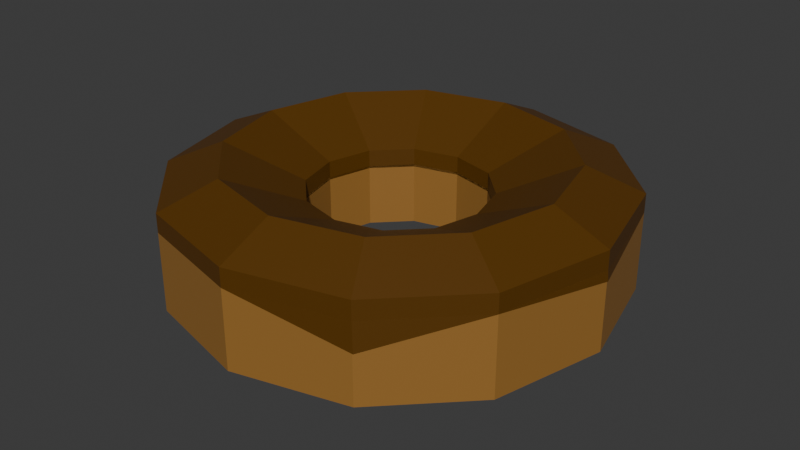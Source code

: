 # Source: blend.blend  (saved by Blender 5.1.29; exported with 4.5.12 LTS)
import bpy
from mathutils import Matrix  # noqa: F401  (used for matrix-valued properties, if any)

bpy.ops.wm.read_factory_settings(use_empty=True)
scene = bpy.context.scene
scene.name = 'Scene'

# ---- collections
col_collection = bpy.data.collections.new('Collection'); scene.collection.children.link(col_collection)

# ---- materials (node trees are filled in below, after node groups)
mat_x = bpy.data.materials.new('Материал')
mat_001 = bpy.data.materials.new('Материал.001')

# ---- material node trees
mat_x.use_nodes = True; mat_x.node_tree.nodes.clear()
_N = mat_x.node_tree.nodes; _L = mat_x.node_tree.links
n0 = _N.new('ShaderNodeBsdfPrincipled'); n0.name = 'Принципиальный BSDF'; n0.location = (-200, 100)
n0.inputs[0].default_value = (0.32, 0.153, 0.03186, 1.0)
n1 = _N.new('ShaderNodeOutputMaterial'); n1.name = 'Вывод материала'; n1.location = (200, 100)
_L.new(n0.outputs[0], n1.inputs[0])
n1.is_active_output = True
mat_001.use_nodes = True; mat_001.node_tree.nodes.clear()
_N = mat_001.node_tree.nodes; _L = mat_001.node_tree.links
n0 = _N.new('ShaderNodeBsdfPrincipled'); n0.name = 'Принципиальный BSDF'; n0.location = (-200, 100)
n0.inputs[0].default_value = (0.1031, 0.03971, 0.0, 1.0)
n1 = _N.new('ShaderNodeOutputMaterial'); n1.name = 'Вывод материала'; n1.location = (200, 100)
_L.new(n0.outputs[0], n1.inputs[0])
n1.is_active_output = True

# ---- world
world_world = bpy.data.worlds.new('World'); scene.world = world_world
world_world.use_nodes = True; world_world.node_tree.nodes.clear()
_N = world_world.node_tree.nodes; _L = world_world.node_tree.links
n0 = _N.new('ShaderNodeOutputWorld'); n0.name = 'World Output'; n0.location = (200, 100)
n1 = _N.new('ShaderNodeBackground'); n1.name = 'Background'; n1.location = (-200, 100)
n1.inputs[0].default_value = (0.05088, 0.05088, 0.05088, 1.0)
_L.new(n1.outputs[0], n0.inputs[0])
n0.is_active_output = True
world_world.color = (0.05088, 0.05088, 0.05088)
world_world.sun_shadow_jitter_overblur = 0.0

# ---- meshes
me_x = bpy.data.meshes.new('Куб')
me_x.from_pydata([(-0.947, -0.0002407, -0.0213), (-0.4829, -0.8225, -0.0213), (-0.8225, -0.4839, -0.0213), (-0.947, -0.0002407, 0.2314), (-0.4829, -0.8225, 0.2314), (-0.8225, -0.4839, 0.2314), (-0.8225, 0.4829, -0.0213), (-0.4829, 0.8225, -0.0213), (-0.4829, 0.8225, 0.2314), (-0.8225, 0.4829, 0.2314), (0.947, -0.0002407, -0.0213), (0.0002407, -0.947, -0.0213), (0.8225, -0.4839, -0.0213), (0.4839, -0.8225, -0.0213), (0.0002407, -0.947, 0.2314), (0.947, -0.0002407, 0.2314), (0.4839, -0.8225, 0.2314), (0.8225, -0.4839, 0.2314), (0.0002407, 0.947, -0.0213), (0.4839, 0.8225, -0.0213), (0.8225, 0.4829, -0.0213), (0.0002407, 0.947, 0.2314), (0.8225, 0.4829, 0.2314), (0.4839, 0.8225, 0.2314), (-0.3781, -0.0007745, 0.003975), (-0.1925, -0.3297, 0.003975), (-0.3283, -0.1942, 0.003975), (-0.3781, -0.0007745, 0.2062), (-0.1925, -0.3297, 0.2062), (-0.3283, -0.1942, 0.2062), (-0.3283, 0.1925, 0.003975), (-0.1925, 0.3283, 0.003975), (-0.1925, 0.3283, 0.2062), (-0.3283, 0.1925, 0.2062), (0.3795, -0.0007745, 0.003975), (0.0007745, -0.3795, 0.003975), (0.3297, -0.1942, 0.003975), (0.1942, -0.3297, 0.003975), (0.0007745, -0.3795, 0.2062), (0.3795, -0.0007745, 0.2062), (0.1942, -0.3297, 0.2062), (0.3297, -0.1942, 0.2062), (0.0007745, 0.3781, 0.003975), (0.1942, 0.3283, 0.003975), (0.3297, 0.1925, 0.003975), (0.0007745, 0.3781, 0.2062), (0.3297, 0.1925, 0.2062), (0.1942, 0.3283, 0.2062), (0.0005093, -0.7106, -0.1035), (-0.3618, -0.6172, -0.1035), (0.0005093, 0.7099, -0.1035), (0.3632, 0.6166, -0.1035), (-0.6166, -0.3632, -0.1035), (0.6172, 0.3618, -0.1035), (0.7106, -0.0005093, -0.1035), (0.6172, -0.3632, -0.1035), (-0.7099, -0.0005093, -0.1035), (0.3632, -0.6172, -0.1035), (-0.3618, 0.6166, -0.1035), (-0.6166, 0.3618, -0.1035), (-0.947, -0.0002407, 0.2313), (-0.4829, -0.8225, 0.2313), (-0.8225, -0.4839, 0.2313), (-0.4829, 0.8225, 0.2313), (-0.8225, 0.4829, 0.2313), (0.0002407, -0.947, 0.2313), (0.947, -0.0002407, 0.2313), (0.4839, -0.8225, 0.2313), (0.8225, -0.4839, 0.2313), (0.0002407, 0.947, 0.2313), (0.8225, 0.4829, 0.2313), (0.4839, 0.8225, 0.2313), (-0.3781, -0.0007745, 0.1993), (-0.1925, -0.3297, 0.1993), (-0.3283, -0.1942, 0.1993), (-0.1925, 0.3283, 0.1993), (-0.3283, 0.1925, 0.1993), (0.0007745, -0.3795, 0.1993), (0.3795, -0.0007745, 0.1993), (0.1942, -0.3297, 0.1993), (0.3297, -0.1942, 0.1993), (0.0007745, 0.3781, 0.1993), (0.3297, 0.1925, 0.1993), (0.1942, 0.3283, 0.1993), (-0.947, -0.0002417, 0.2917), (-0.4829, -0.8225, 0.2917), (-0.8225, -0.4839, 0.2917), (-0.4829, 0.8225, 0.2917), (-0.8225, 0.4829, 0.2917), (0.0002417, -0.947, 0.2917), (0.947, -0.0002417, 0.2917), (0.4839, -0.8225, 0.2917), (0.8225, -0.4839, 0.2917), (0.0002417, 0.947, 0.2917), (0.8225, 0.4829, 0.2917), (0.4839, 0.8225, 0.2917), (-0.3781, -0.0007755, 0.2597), (-0.1925, -0.3297, 0.2597), (-0.3283, -0.1942, 0.2597), (-0.1925, 0.3283, 0.2597), (-0.3283, 0.1925, 0.2597), (0.0007755, -0.3795, 0.2597), (0.3795, -0.0007755, 0.2597), (0.1942, -0.3297, 0.2597), (0.3297, -0.1942, 0.2597), (0.0007755, 0.3781, 0.2597), (0.3297, 0.1925, 0.2597), (0.1942, 0.3283, 0.2597), (-0.6166, 0.3618, 0.3685), (-0.7099, -0.0005103, 0.3685), (-0.3618, 0.6166, 0.3685), (0.6172, 0.3618, 0.3685), (0.3632, 0.6166, 0.3685), (0.0005103, 0.7099, 0.3685), (-0.6166, -0.3632, 0.3685), (0.7106, -0.0005103, 0.3685), (-0.3618, -0.6172, 0.3685), (0.0005103, -0.7106, 0.3685), (0.3632, -0.6172, 0.3685), (0.6172, -0.3632, 0.3685), (-0.8227, 0.483, 0.2313), (-0.6873, 0.6242, 0.1615), (0.000243, 0.9473, 0.2024), (0.9502, 0.001563, 0.1984), (0.4871, 0.823, 0.1686), (-0.8247, -0.4844, 0.1861), (0.4876, -0.8237, 0.139)], [(64, 120)], [(15, 10, 20, 22), (1, 4, 5, 2), (2, 5, 3, 0), (9, 6, 0, 3), (8, 7, 6, 9), (22, 20, 19, 23), (23, 19, 18, 21), (14, 11, 13, 16), (16, 13, 12, 17), (17, 12, 10, 15), (11, 14, 4, 1), (18, 7, 8, 21), (39, 46, 44, 34), (25, 26, 29, 28), (26, 24, 27, 29), (33, 27, 24, 30), (32, 33, 30, 31), (46, 47, 43, 44), (47, 45, 42, 43), (38, 40, 37, 35), (40, 41, 36, 37), (41, 39, 34, 36), (35, 25, 28, 38), (42, 45, 32, 31), (49, 25, 35, 48), (51, 43, 42, 50), (52, 26, 25, 49), (53, 44, 43, 51), (55, 36, 34, 54), (56, 24, 26, 52), (57, 37, 36, 55), (50, 42, 31, 58), (48, 35, 37, 57), (59, 30, 24, 56), (54, 34, 44, 53), (58, 31, 30, 59), (7, 58, 59, 6), (10, 54, 53, 20), (6, 59, 56, 0), (11, 48, 57, 13), (18, 50, 58, 7), (13, 57, 55, 12), (0, 56, 52, 2), (12, 55, 54, 10), (20, 53, 51, 19), (2, 52, 49, 1), (19, 51, 50, 18), (1, 49, 48, 11), (76, 100, 96, 72), (68, 92, 91, 67), (80, 104, 102, 78), (61, 85, 86, 62), (67, 91, 89, 65), (79, 103, 104, 80), (65, 89, 85, 61), (70, 94, 90, 66), (62, 86, 84, 60), (74, 98, 97, 73), (77, 101, 103, 79), (73, 97, 101, 77), (69, 93, 95, 71), (78, 102, 106, 82), (72, 96, 98, 74), (63, 87, 93, 69), (71, 95, 94, 70), (83, 107, 105, 81), (81, 105, 99, 75), (82, 106, 107, 83), (64, 88, 87, 63), (60, 84, 88, 64), (75, 99, 100, 76), (66, 90, 92, 68), (109, 96, 100, 108), (108, 100, 99, 110), (112, 107, 106, 111), (110, 99, 105, 113), (113, 105, 107, 112), (114, 98, 96, 109), (111, 106, 102, 115), (117, 101, 97, 116), (118, 103, 101, 117), (116, 97, 98, 114), (119, 104, 103, 118), (115, 102, 104, 119), (90, 115, 119, 92), (92, 119, 118, 91), (85, 116, 114, 86), (91, 118, 117, 89), (89, 117, 116, 85), (94, 111, 115, 90), (86, 114, 109, 84), (93, 113, 112, 95), (87, 110, 113, 93), (95, 112, 111, 94), (88, 108, 110, 87), (84, 109, 108, 88), (121, 120, 63), (69, 71, 122), (69, 122, 63), (66, 123, 70), (66, 68, 123), (71, 70, 124), (124, 69, 71), (62, 60, 125), (61, 62, 125), (67, 65, 126), (68, 67, 126)])
me_x.polygons.foreach_set('material_index', [0, 0, 0, 0, 0, 0, 0, 0, 0, 0, 0, 0, 0, 0, 0, 0, 0, 0, 0, 0, 0, 0, 0, 0, 0, 0, 0, 0, 0, 0, 0, 0, 0, 0, 0, 0, 0, 0, 0, 0, 0, 0, 0, 0, 0, 0, 0, 0, 1, 1, 1, 1, 1, 1, 1, 1, 1, 1, 1, 1, 1, 1, 1, 1, 1, 1, 1, 1, 1, 1, 1, 1, 1, 1, 1, 1, 1, 1, 1, 1, 1, 1, 1, 1, 1, 1, 1, 1, 1, 1, 1, 1, 1, 1, 1, 1, 1, 1, 1, 1, 1, 1, 1, 1, 1, 1, 1])
_uv = me_x.uv_layers.new(name='UVКарта')
_uv.uv.foreach_set('vector', [0.5094, 0.6344, 0.4906, 0.6344, 0.4906, 0.5579, 0.5094, 0.5579, 0.4906, 0.0, 0.5094, 0.0, 0.5094, 0.0579, 0.4906, 0.0579, 0.4906, 0.0579, 0.5094, 0.0579, 0.5094, 0.1156, 0.4906, 0.1156, 0.5094, 0.1921, 0.4906, 0.1921, 0.4906, 0.1156, 0.5094, 0.1156, 0.5094, 0.3079, 0.4906, 0.3079, 0.4906, 0.1921, 0.5094, 0.1921, 0.5094, 0.5579, 0.4906, 0.5579, 0.4906, 0.4421, 0.5094, 0.4421, 0.5094, 0.4421, 0.4906, 0.4421, 0.4906, 0.3844, 0.5094, 0.3844, 0.5094, 0.8656, 0.4906, 0.8656, 0.4906, 0.8079, 0.5094, 0.8079, 0.5094, 0.8079, 0.4906, 0.8079, 0.4906, 0.6921, 0.5094, 0.6921, 0.5094, 0.6921, 0.4906, 0.6921, 0.4906, 0.6344, 0.5094, 0.6344, 0.4906, 0.8656, 0.5094, 0.8656, 0.5094, 0.0, 0.4906, 0.0, 0.4906, 0.3844, 0.4906, 0.3079, 0.5094, 0.3079, 0.5094, 0.3844, 0.5094, 0.6344, 0.5094, 0.5579, 0.4906, 0.5579, 0.4906, 0.6344, 0.4906, 0.0, 0.4906, 0.0579, 0.5094, 0.0579, 0.5094, 0.0, 0.4906, 0.0579, 0.4906, 0.1156, 0.5094, 0.1156, 0.5094, 0.0579, 0.5094, 0.1921, 0.5094, 0.1156, 0.4906, 0.1156, 0.4906, 0.1921, 0.5094, 0.3079, 0.5094, 0.1921, 0.4906, 0.1921, 0.4906, 0.3079, 0.5094, 0.5579, 0.5094, 0.4421, 0.4906, 0.4421, 0.4906, 0.5579, 0.5094, 0.4421, 0.5094, 0.3844, 0.4906, 0.3844, 0.4906, 0.4421, 0.5094, 0.8656, 0.5094, 0.8079, 0.4906, 0.8079, 0.4906, 0.8656, 0.5094, 0.8079, 0.5094, 0.6921, 0.4906, 0.6921, 0.4906, 0.8079, 0.5094, 0.6921, 0.5094, 0.6344, 0.4906, 0.6344, 0.4906, 0.6921, 0.4906, 0.8656, 0.4906, 0.0, 0.5094, 0.0, 0.5094, 0.8656, 0.4906, 0.3844, 0.5094, 0.3844, 0.5094, 0.3079, 0.4906, 0.3079, 0.4906, 0.0, 0.4906, 0.0, 0.4906, 0.8656, 0.4906, 0.8656, 0.4906, 0.4421, 0.4906, 0.4421, 0.4906, 0.3844, 0.4906, 0.3844, 0.4906, 0.0579, 0.4906, 0.0579, 0.4906, 0.0, 0.4906, 0.0, 0.4906, 0.5579, 0.4906, 0.5579, 0.4906, 0.4421, 0.4906, 0.4421, 0.4906, 0.6921, 0.4906, 0.6921, 0.4906, 0.6344, 0.4906, 0.6344, 0.4906, 0.1156, 0.4906, 0.1156, 0.4906, 0.0579, 0.4906, 0.0579, 0.4906, 0.8079, 0.4906, 0.8079, 0.4906, 0.6921, 0.4906, 0.6921, 0.4906, 0.3844, 0.4906, 0.3844, 0.4906, 0.3079, 0.4906, 0.3079, 0.4906, 0.8656, 0.4906, 0.8656, 0.4906, 0.8079, 0.4906, 0.8079, 0.4906, 0.1921, 0.4906, 0.1921, 0.4906, 0.1156, 0.4906, 0.1156, 0.4906, 0.6344, 0.4906, 0.6344, 0.4906, 0.5579, 0.4906, 0.5579, 0.4906, 0.3079, 0.4906, 0.3079, 0.4906, 0.1921, 0.4906, 0.1921, 0.4906, 0.3079, 0.4906, 0.3079, 0.4906, 0.1921, 0.4906, 0.1921, 0.4906, 0.6344, 0.4906, 0.6344, 0.4906, 0.5579, 0.4906, 0.5579, 0.4906, 0.1921, 0.4906, 0.1921, 0.4906, 0.1156, 0.4906, 0.1156, 0.4906, 0.8656, 0.4906, 0.8656, 0.4906, 0.8079, 0.4906, 0.8079, 0.4906, 0.3844, 0.4906, 0.3844, 0.4906, 0.3079, 0.4906, 0.3079, 0.4906, 0.8079, 0.4906, 0.8079, 0.4906, 0.6921, 0.4906, 0.6921, 0.4906, 0.1156, 0.4906, 0.1156, 0.4906, 0.0579, 0.4906, 0.0579, 0.4906, 0.6921, 0.4906, 0.6921, 0.4906, 0.6344, 0.4906, 0.6344, 0.4906, 0.5579, 0.4906, 0.5579, 0.4906, 0.4421, 0.4906, 0.4421, 0.4906, 0.0579, 0.4906, 0.0579, 0.4906, 0.0, 0.4906, 0.0, 0.4906, 0.4421, 0.4906, 0.4421, 0.4906, 0.3844, 0.4906, 0.3844, 0.4906, 0.0, 0.4906, 0.0, 0.4906, 0.8656, 0.4906, 0.8656, 0.5094, 0.1921, 0.5094, 0.1921, 0.5094, 0.1156, 0.5094, 0.1156, 0.5094, 0.6921, 0.5094, 0.6921, 0.5094, 0.8079, 0.5094, 0.8079, 0.5094, 0.6921, 0.5094, 0.6921, 0.5094, 0.6344, 0.5094, 0.6344, 0.5094, 0.0, 0.5094, 0.0, 0.5094, 0.0579, 0.5094, 0.0579, 0.5094, 0.8079, 0.5094, 0.8079, 0.5094, 0.8656, 0.5094, 0.8656, 0.5094, 0.8079, 0.5094, 0.8079, 0.5094, 0.6921, 0.5094, 0.6921, 0.5094, 0.8656, 0.5094, 0.8656, 0.5094, 0.0, 0.5094, 0.0, 0.5094, 0.5579, 0.5094, 0.5579, 0.5094, 0.6344, 0.5094, 0.6344, 0.5094, 0.0579, 0.5094, 0.0579, 0.5094, 0.1156, 0.5094, 0.1156, 0.5094, 0.0579, 0.5094, 0.0579, 0.5094, 0.0, 0.5094, 0.0, 0.5094, 0.8656, 0.5094, 0.8656, 0.5094, 0.8079, 0.5094, 0.8079, 0.5094, 0.0, 0.5094, 0.0, 0.5094, 0.8656, 0.5094, 0.8656, 0.5094, 0.3844, 0.5094, 0.3844, 0.5094, 0.4421, 0.5094, 0.4421, 0.5094, 0.6344, 0.5094, 0.6344, 0.5094, 0.5579, 0.5094, 0.5579, 0.5094, 0.1156, 0.5094, 0.1156, 0.5094, 0.0579, 0.5094, 0.0579, 0.5094, 0.3079, 0.5094, 0.3079, 0.5094, 0.3844, 0.5094, 0.3844, 0.5094, 0.4421, 0.5094, 0.4421, 0.5094, 0.5579, 0.5094, 0.5579, 0.5094, 0.4421, 0.5094, 0.4421, 0.5094, 0.3844, 0.5094, 0.3844, 0.5094, 0.3844, 0.5094, 0.3844, 0.5094, 0.3079, 0.5094, 0.3079, 0.5094, 0.5579, 0.5094, 0.5579, 0.5094, 0.4421, 0.5094, 0.4421, 0.5094, 0.1921, 0.5094, 0.1921, 0.5094, 0.3079, 0.5094, 0.3079, 0.5094, 0.1156, 0.5094, 0.1156, 0.5094, 0.1921, 0.5094, 0.1921, 0.5094, 0.3079, 0.5094, 0.3079, 0.5094, 0.1921, 0.5094, 0.1921, 0.5094, 0.6344, 0.5094, 0.6344, 0.5094, 0.6921, 0.5094, 0.6921, 0.5094, 0.1156, 0.5094, 0.1156, 0.5094, 0.1921, 0.5094, 0.1921, 0.5094, 0.1921, 0.5094, 0.1921, 0.5094, 0.3079, 0.5094, 0.3079, 0.5094, 0.4421, 0.5094, 0.4421, 0.5094, 0.5579, 0.5094, 0.5579, 0.5094, 0.3079, 0.5094, 0.3079, 0.5094, 0.3844, 0.5094, 0.3844, 0.5094, 0.3844, 0.5094, 0.3844, 0.5094, 0.4421, 0.5094, 0.4421, 0.5094, 0.0579, 0.5094, 0.0579, 0.5094, 0.1156, 0.5094, 0.1156, 0.5094, 0.5579, 0.5094, 0.5579, 0.5094, 0.6344, 0.5094, 0.6344, 0.5094, 0.8656, 0.5094, 0.8656, 0.5094, 0.0, 0.5094, 0.0, 0.5094, 0.8079, 0.5094, 0.8079, 0.5094, 0.8656, 0.5094, 0.8656, 0.5094, 0.0, 0.5094, 0.0, 0.5094, 0.0579, 0.5094, 0.0579, 0.5094, 0.6921, 0.5094, 0.6921, 0.5094, 0.8079, 0.5094, 0.8079, 0.5094, 0.6344, 0.5094, 0.6344, 0.5094, 0.6921, 0.5094, 0.6921, 0.5094, 0.6344, 0.5094, 0.6344, 0.5094, 0.6921, 0.5094, 0.6921, 0.5094, 0.6921, 0.5094, 0.6921, 0.5094, 0.8079, 0.5094, 0.8079, 0.5094, 0.0, 0.5094, 0.0, 0.5094, 0.0579, 0.5094, 0.0579, 0.5094, 0.8079, 0.5094, 0.8079, 0.5094, 0.8656, 0.5094, 0.8656, 0.5094, 0.8656, 0.5094, 0.8656, 0.5094, 0.0, 0.5094, 0.0, 0.5094, 0.5579, 0.5094, 0.5579, 0.5094, 0.6344, 0.5094, 0.6344, 0.5094, 0.0579, 0.5094, 0.0579, 0.5094, 0.1156, 0.5094, 0.1156, 0.5094, 0.3844, 0.5094, 0.3844, 0.5094, 0.4421, 0.5094, 0.4421, 0.5094, 0.3079, 0.5094, 0.3079, 0.5094, 0.3844, 0.5094, 0.3844, 0.5094, 0.4421, 0.5094, 0.4421, 0.5094, 0.5579, 0.5094, 0.5579, 0.5094, 0.1921, 0.5094, 0.1921, 0.5094, 0.3079, 0.5094, 0.3079, 0.5094, 0.1156, 0.5094, 0.1156, 0.5094, 0.1921, 0.5094, 0.1921, 0.0, 0.0, 0.0, 0.0, 0.0, 0.0, 0.5094, 0.3844, 0.5094, 0.4421, 0.0, 0.0, 0.5094, 0.3844, 0.0, 0.0, 0.5094, 0.3079, 0.5094, 0.6344, 0.0, 0.0, 0.5094, 0.5579, 0.5094, 0.6344, 0.5094, 0.6921, 0.0, 0.0, 0.5094, 0.4421, 0.5094, 0.5579, 0.0, 0.0, 0.0, 0.0, 0.5094, 0.3844, 0.5094, 0.4421, 0.5094, 0.0579, 0.5094, 0.1156, 0.0, 0.0, 0.5094, 0.0, 0.5094, 0.0579, 0.0, 0.0, 0.5094, 0.8079, 0.5094, 0.8656, 0.0, 0.0, 0.5094, 0.6921, 0.5094, 0.8079, 0.0, 0.0])
me_x.materials.append(mat_x)
me_x.materials.append(mat_001)
me_x.update()

# ---- objects
ob_x = bpy.data.objects.new('Куб', me_x)

# ---- transforms, parenting, visibility, modifiers, constraints
ob_x.location = (0.0, 0.0, 0.0)
ob_x.scale = (1.0, 1.0, 1.342)

# ---- collection membership
col_collection.objects.link(ob_x)

# ---- scene / render settings (as saved in the file)
scene.frame_start = 1; scene.frame_end = 250; scene.frame_set(1)
scene.render.engine = 'BLENDER_EEVEE_NEXT'
scene.render.bake_bias = 0.0
scene.render.bake_samples = 0
scene.cycles.sampling_pattern = 'TABULATED_SOBOL'
scene.eevee.use_volume_custom_range = False
bpy.context.view_layer.update()

# ---- added for rendering (the .blend has no active camera and no usable light): camera, sun
cam_auto = bpy.data.cameras.new('AutoCamera')
cam_auto.lens = 50.0
cam_auto.sensor_width = 36.0
cam_auto.clip_end = 1000.0
ob_auto_camera = bpy.data.objects.new('AutoCamera', cam_auto)
scene.collection.objects.link(ob_auto_camera)
ob_auto_camera.location = (2.55045, -3.05844, 2.21692)
ob_auto_camera.rotation_euler = (1.09748, -7.21219e-08, 0.694738)
scene.camera = ob_auto_camera
light_auto_sun = bpy.data.lights.new('AutoSun', 'SUN')
light_auto_sun.energy = 3.0
light_auto_sun.angle = 0.0523599
ob_auto_sun = bpy.data.objects.new('AutoSun', light_auto_sun)
scene.collection.objects.link(ob_auto_sun)
ob_auto_sun.rotation_euler = (0.872665, 0.174533, 0.523599)
bpy.context.view_layer.update()
